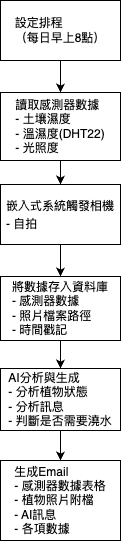

The diagram above was exported from draw.io. Its source (the exported page's mxGraphModel, read from the mxfile embedded in the PNG):
<mxGraphModel dx="446" dy="549" grid="1" gridSize="10" guides="1" tooltips="1" connect="1" arrows="1" fold="1" page="1" pageScale="1" pageWidth="827" pageHeight="1169" math="0" shadow="0">
  <root>
    <mxCell id="0" />
    <mxCell id="1" parent="0" />
    <mxCell id="FNFESxHi8pefQ4yM7pnW-1" value="" style="edgeStyle=orthogonalEdgeStyle;rounded=0;orthogonalLoop=1;jettySize=auto;html=1;" parent="1" source="ehz0ZLgFYja6EEKctW76-1" target="ehz0ZLgFYja6EEKctW76-2" edge="1">
      <mxGeometry relative="1" as="geometry" />
    </mxCell>
    <mxCell id="ehz0ZLgFYja6EEKctW76-1" value="&lt;div style=&quot;text-align: justify;&quot;&gt;&lt;span style=&quot;background-color: transparent; color: light-dark(rgb(0, 0, 0), rgb(255, 255, 255));&quot;&gt;設定排程&lt;/span&gt;&lt;/div&gt;&lt;div style=&quot;text-align: justify;&quot;&gt;（每日早上8點）&lt;/div&gt;" style="rounded=0;whiteSpace=wrap;html=1;spacingLeft=0;" parent="1" vertex="1">
      <mxGeometry x="210" y="40" width="120" height="60" as="geometry" />
    </mxCell>
    <mxCell id="FNFESxHi8pefQ4yM7pnW-2" value="" style="edgeStyle=orthogonalEdgeStyle;rounded=0;orthogonalLoop=1;jettySize=auto;html=1;" parent="1" source="ehz0ZLgFYja6EEKctW76-2" target="ehz0ZLgFYja6EEKctW76-5" edge="1">
      <mxGeometry relative="1" as="geometry" />
    </mxCell>
    <mxCell id="ehz0ZLgFYja6EEKctW76-2" value="&lt;div style=&quot;text-align: justify;&quot;&gt;&lt;span style=&quot;background-color: transparent; color: light-dark(rgb(0, 0, 0), rgb(255, 255, 255));&quot;&gt;讀取感測器數據&lt;/span&gt;&lt;/div&gt;&lt;div style=&quot;text-align: justify;&quot;&gt;- 土壤濕度&lt;/div&gt;&lt;div style=&quot;text-align: justify;&quot;&gt;- 溫濕度(DHT22)&lt;/div&gt;&lt;div style=&quot;text-align: justify;&quot;&gt;- 光照度&lt;/div&gt;" style="rounded=0;whiteSpace=wrap;html=1;align=center;" parent="1" vertex="1">
      <mxGeometry x="210" y="132" width="120" height="68" as="geometry" />
    </mxCell>
    <mxCell id="FNFESxHi8pefQ4yM7pnW-4" value="" style="edgeStyle=orthogonalEdgeStyle;rounded=0;orthogonalLoop=1;jettySize=auto;html=1;" parent="1" source="ehz0ZLgFYja6EEKctW76-3" target="ehz0ZLgFYja6EEKctW76-10" edge="1">
      <mxGeometry relative="1" as="geometry" />
    </mxCell>
    <mxCell id="ehz0ZLgFYja6EEKctW76-3" value="&lt;div style=&quot;text-align: justify;&quot;&gt;&lt;span style=&quot;background-color: transparent; color: light-dark(rgb(0, 0, 0), rgb(255, 255, 255));&quot;&gt;將數據存入資料庫&lt;/span&gt;&lt;/div&gt;&lt;div style=&quot;text-align: justify;&quot;&gt;- 感測器數據&lt;/div&gt;&lt;div style=&quot;text-align: justify;&quot;&gt;- 照片檔案路徑&lt;/div&gt;&lt;div style=&quot;text-align: justify;&quot;&gt;- 時間&lt;span style=&quot;background-color: transparent; color: light-dark(rgb(0, 0, 0), rgb(255, 255, 255));&quot;&gt;戳記&lt;/span&gt;&lt;/div&gt;" style="rounded=0;whiteSpace=wrap;html=1;" parent="1" vertex="1">
      <mxGeometry x="210" y="316" width="120" height="64" as="geometry" />
    </mxCell>
    <mxCell id="FNFESxHi8pefQ4yM7pnW-3" value="" style="edgeStyle=orthogonalEdgeStyle;rounded=0;orthogonalLoop=1;jettySize=auto;html=1;" parent="1" source="ehz0ZLgFYja6EEKctW76-5" target="ehz0ZLgFYja6EEKctW76-3" edge="1">
      <mxGeometry relative="1" as="geometry" />
    </mxCell>
    <mxCell id="ehz0ZLgFYja6EEKctW76-5" value="&lt;div style=&quot;text-align: justify; background-color: rgb(255, 255, 255); font-family: Menlo, Monaco, &amp;quot;Courier New&amp;quot;, monospace; line-height: 18px; white-space: pre;&quot;&gt;嵌入式系統觸發相機&lt;/div&gt;&lt;div style=&quot;text-align: justify; background-color: rgb(255, 255, 255); font-family: Menlo, Monaco, &amp;quot;Courier New&amp;quot;, monospace; line-height: 18px; white-space: pre;&quot;&gt;&lt;span style=&quot;background-color: transparent; color: light-dark(rgb(0, 0, 0), rgb(255, 255, 255)); font-family: Helvetica; text-align: center; white-space: normal;&quot;&gt;-&amp;nbsp;&lt;/span&gt;自拍&lt;/div&gt;" style="rounded=0;whiteSpace=wrap;html=1;" parent="1" vertex="1">
      <mxGeometry x="210" y="224" width="120" height="60" as="geometry" />
    </mxCell>
    <mxCell id="FNFESxHi8pefQ4yM7pnW-5" value="" style="edgeStyle=orthogonalEdgeStyle;rounded=0;orthogonalLoop=1;jettySize=auto;html=1;" parent="1" source="ehz0ZLgFYja6EEKctW76-10" target="ehz0ZLgFYja6EEKctW76-11" edge="1">
      <mxGeometry relative="1" as="geometry" />
    </mxCell>
    <mxCell id="ehz0ZLgFYja6EEKctW76-10" value="&lt;div style=&quot;text-align: justify;&quot;&gt;AI分析與生成&lt;/div&gt;&lt;div style=&quot;text-align: justify;&quot;&gt;- 分析植物狀態&lt;/div&gt;&lt;div style=&quot;text-align: justify;&quot;&gt;- 分析訊息&lt;/div&gt;&lt;div style=&quot;text-align: justify;&quot;&gt;- 判斷是否需要澆水&lt;/div&gt;" style="rounded=0;whiteSpace=wrap;html=1;" parent="1" vertex="1">
      <mxGeometry x="210" y="408" width="120" height="62" as="geometry" />
    </mxCell>
    <mxCell id="ehz0ZLgFYja6EEKctW76-11" value="&lt;div style=&quot;text-align: justify;&quot;&gt;生成Email&lt;/div&gt;&lt;div style=&quot;text-align: justify;&quot;&gt;- 感測器數據表格&lt;/div&gt;&lt;div style=&quot;text-align: justify;&quot;&gt;- 植物照片附檔&lt;/div&gt;&lt;div style=&quot;text-align: justify;&quot;&gt;- AI訊息&lt;/div&gt;&lt;div style=&quot;text-align: justify;&quot;&gt;- 各項數據&lt;/div&gt;" style="rounded=0;whiteSpace=wrap;html=1;" parent="1" vertex="1">
      <mxGeometry x="210" y="500" width="120" height="80" as="geometry" />
    </mxCell>
  </root>
</mxGraphModel>